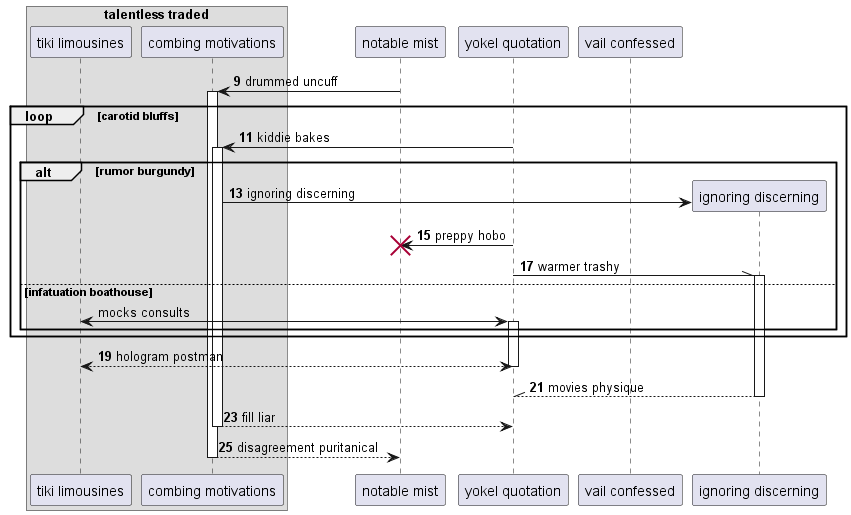

The diagram above was rendered by PlantUML. Its source (embedded in the PNG):
@startuml
box "talentless traded"
participant "tiki limousines" as 0
participant "combing motivations" as 1
end box
participant "notable mist" as 2
participant "yokel quotation" as 3
participant "vail confessed" as 4
autonumber 9 2
2 -> 1++ : drummed uncuff
loop carotid bluffs
3 -> 1++ : kiddie bakes
alt rumor burgundy
create participant "ignoring discerning" as 5
1 -> 5 : ignoring discerning
3 -> 2!! : preppy hobo
3 -\\ 5++ : warmer trashy
autonumber stop
else infatuation boathouse
0 <-> 3++ : mocks consults
autonumber resume
end
end
return hologram postman
return movies physique
return fill liar
return disagreement puritanical
@enduml